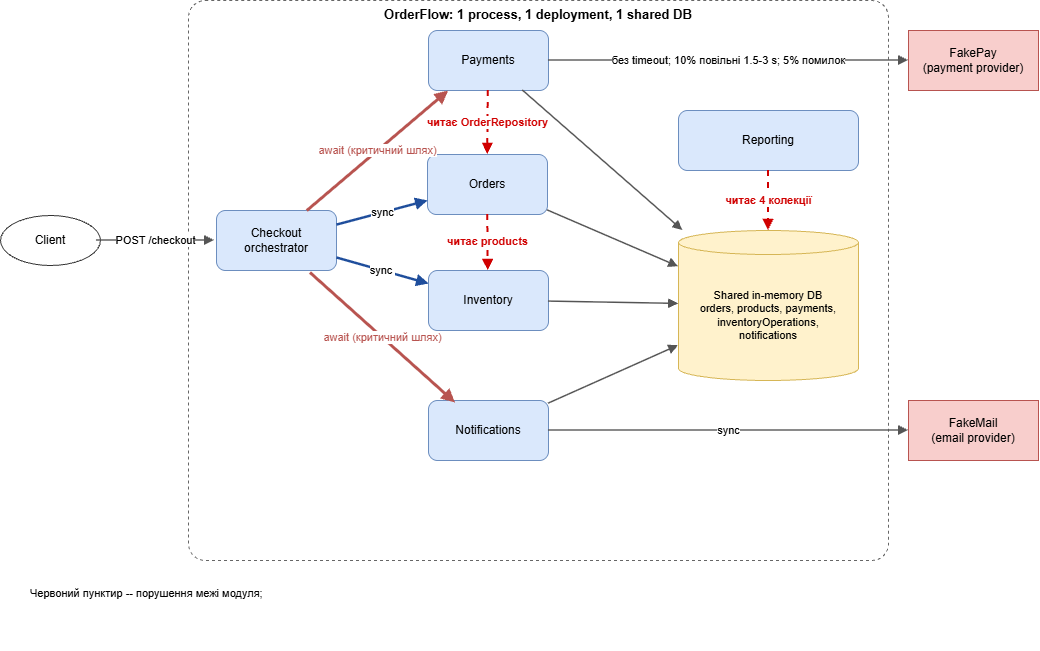

The diagram above was exported from draw.io. Its source (the exported page's mxGraphModel, read from the mxfile embedded in the PNG):
<mxGraphModel dx="2456" dy="664" grid="1" gridSize="10" guides="1" tooltips="1" connect="1" arrows="1" fold="1" page="1" pageScale="1" pageWidth="1200" pageHeight="720" math="0" shadow="0">
  <root>
    <mxCell id="0" />
    <mxCell id="1" parent="0" />
    <mxCell id="n2" parent="1" style="rounded=1;whiteSpace=wrap;html=1;dashed=1;fillColor=none;strokeColor=#666666;verticalAlign=top;fontStyle=1;fontSize=13;arcSize=3;" value="OrderFlow: 1 process, 1 deployment, 1 shared DB" vertex="1">
      <mxGeometry height="560" width="700" x="160" y="20" as="geometry" />
    </mxCell>
    <mxCell id="n3" parent="1" style="ellipse;whiteSpace=wrap;html=1;fillColor=#ffffff;strokeColor=#333333;fontSize=12;" value="Client" vertex="1">
      <mxGeometry height="50" width="100" x="-28" y="235" as="geometry" />
    </mxCell>
    <mxCell id="n4" parent="1" style="rounded=1;whiteSpace=wrap;html=1;fillColor=#dae8fc;strokeColor=#6c8ebf;fontSize=12;" value="Checkout&lt;br&gt;orchestrator" vertex="1">
      <mxGeometry height="60" width="120" x="188" y="230" as="geometry" />
    </mxCell>
    <mxCell id="n5" parent="1" style="rounded=1;whiteSpace=wrap;html=1;fillColor=#dae8fc;strokeColor=#6c8ebf;fontSize=12;" value="Payments" vertex="1">
      <mxGeometry height="60" width="120" x="400" y="50" as="geometry" />
    </mxCell>
    <mxCell id="n6" parent="1" style="rounded=1;whiteSpace=wrap;html=1;fillColor=#dae8fc;strokeColor=#6c8ebf;fontSize=12;" value="Orders" vertex="1">
      <mxGeometry height="60" width="120" x="399" y="174" as="geometry" />
    </mxCell>
    <mxCell id="n7" parent="1" style="rounded=1;whiteSpace=wrap;html=1;fillColor=#dae8fc;strokeColor=#6c8ebf;fontSize=12;" value="Inventory" vertex="1">
      <mxGeometry height="60" width="120" x="400" y="290" as="geometry" />
    </mxCell>
    <mxCell id="n8" parent="1" style="rounded=1;whiteSpace=wrap;html=1;fillColor=#dae8fc;strokeColor=#6c8ebf;fontSize=12;" value="Notifications" vertex="1">
      <mxGeometry height="60" width="120" x="400" y="420" as="geometry" />
    </mxCell>
    <mxCell id="n9" parent="1" style="rounded=1;whiteSpace=wrap;html=1;fillColor=#dae8fc;strokeColor=#6c8ebf;fontSize=12;" value="Reporting" vertex="1">
      <mxGeometry height="60" width="180" x="650" y="130" as="geometry" />
    </mxCell>
    <mxCell id="n10" parent="1" style="shape=cylinder3;whiteSpace=wrap;html=1;boundedLbl=1;backgroundOutline=1;size=12;fillColor=#fff2cc;strokeColor=#d6b656;fontSize=11;" value="Shared in-memory DB&lt;br&gt;orders, products, payments,&lt;br&gt;inventoryOperations,&lt;br&gt;notifications" vertex="1">
      <mxGeometry height="150" width="180" x="650" y="250" as="geometry" />
    </mxCell>
    <mxCell id="n11" parent="1" style="rounded=0;whiteSpace=wrap;html=1;fillColor=#f8cecc;strokeColor=#b85450;fontSize=12;" value="FakePay&lt;br&gt;(payment provider)" vertex="1">
      <mxGeometry height="60" width="130" x="880" y="50" as="geometry" />
    </mxCell>
    <mxCell id="n12" parent="1" style="rounded=0;whiteSpace=wrap;html=1;fillColor=#f8cecc;strokeColor=#b85450;fontSize=12;" value="FakeMail&lt;br&gt;(email provider)" vertex="1">
      <mxGeometry height="60" width="130" x="880" y="420" as="geometry" />
    </mxCell>
    <mxCell id="n13" parent="1" style="text;html=1;whiteSpace=wrap;align=left;verticalAlign=top;fontSize=11;" value="Червоний пунктир -- порушення межі модуля;" vertex="1">
      <mxGeometry height="70" width="840" y="600" as="geometry" />
    </mxCell>
    <mxCell id="e14" edge="1" parent="1" style="endArrow=block;html=1;strokeColor=#555555;strokeWidth=1.5;fontSize=11;labelBackgroundColor=#ffffff;" value="POST /checkout">
      <mxGeometry relative="1" as="geometry">
        <mxPoint x="68" y="260" as="sourcePoint" />
        <mxPoint x="186" y="260" as="targetPoint" />
      </mxGeometry>
    </mxCell>
    <mxCell id="e15" edge="1" parent="1" style="endArrow=block;html=1;strokeColor=#b85450;strokeWidth=3;fontSize=11;fontColor=#b85450;labelBackgroundColor=#ffffff;" value="await (критичний шлях)">
      <mxGeometry relative="1" as="geometry">
        <mxPoint x="278.33333333333394" y="230" as="sourcePoint" />
        <mxPoint x="419.66666666666697" y="110" as="targetPoint" />
      </mxGeometry>
    </mxCell>
    <mxCell id="e16" edge="1" parent="1" source="n4" style="endArrow=block;html=1;strokeColor=#1f4e9c;strokeWidth=2.5;fontSize=11;labelBackgroundColor=#ffffff;" target="n6" value="sync">
      <mxGeometry relative="1" as="geometry" />
    </mxCell>
    <mxCell id="e17" edge="1" parent="1" source="n4" style="endArrow=block;html=1;strokeColor=#1f4e9c;strokeWidth=2.5;fontSize=11;labelBackgroundColor=#ffffff;" target="n7" value="sync&amp;nbsp;">
      <mxGeometry relative="1" as="geometry" />
    </mxCell>
    <mxCell id="e18" edge="1" parent="1" style="endArrow=block;html=1;strokeColor=#b85450;strokeWidth=3;fontSize=11;fontColor=#b85450;labelBackgroundColor=#ffffff;" value="await (критичний шлях)">
      <mxGeometry relative="1" as="geometry">
        <mxPoint x="281.4736842105267" y="292" as="sourcePoint" />
        <mxPoint x="426.52631578947376" y="422" as="targetPoint" />
      </mxGeometry>
    </mxCell>
    <mxCell id="e19" edge="1" parent="1" source="n5" style="endArrow=block;html=1;dashed=1;strokeColor=#d00000;strokeWidth=2;fontSize=11;fontColor=#d00000;fontStyle=1;labelBackgroundColor=#ffffff;" target="n6" value="читає OrderRepository">
      <mxGeometry relative="1" as="geometry" />
    </mxCell>
    <mxCell id="e20" edge="1" parent="1" source="n6" style="endArrow=block;html=1;dashed=1;strokeColor=#d00000;strokeWidth=2;fontSize=11;fontColor=#d00000;fontStyle=1;labelBackgroundColor=#ffffff;" target="n7" value="читає products">
      <mxGeometry relative="1" as="geometry" />
    </mxCell>
    <mxCell id="e21" edge="1" parent="1" source="n9" style="endArrow=block;html=1;dashed=1;strokeColor=#d00000;strokeWidth=2;fontSize=11;fontColor=#d00000;fontStyle=1;labelBackgroundColor=#ffffff;" target="n10" value="читає 4 колекції">
      <mxGeometry relative="1" as="geometry" />
    </mxCell>
    <mxCell id="e22" edge="1" parent="1" source="n5" style="endArrow=block;html=1;strokeColor=#555555;strokeWidth=1.5;fontSize=11;labelBackgroundColor=#ffffff;" target="n10" value="">
      <mxGeometry relative="1" as="geometry" />
    </mxCell>
    <mxCell id="e23" edge="1" parent="1" source="n6" style="endArrow=block;html=1;strokeColor=#555555;strokeWidth=1.5;fontSize=11;labelBackgroundColor=#ffffff;" target="n10" value="">
      <mxGeometry relative="1" as="geometry" />
    </mxCell>
    <mxCell id="e24" edge="1" parent="1" source="n7" style="endArrow=block;html=1;strokeColor=#555555;strokeWidth=1.5;fontSize=11;labelBackgroundColor=#ffffff;" target="n10" value="">
      <mxGeometry relative="1" as="geometry" />
    </mxCell>
    <mxCell id="e25" edge="1" parent="1" source="n8" style="endArrow=block;html=1;strokeColor=#555555;strokeWidth=1.5;fontSize=11;labelBackgroundColor=#ffffff;" target="n10" value="">
      <mxGeometry relative="1" as="geometry" />
    </mxCell>
    <mxCell id="e26" edge="1" parent="1" source="n5" style="endArrow=block;html=1;strokeColor=#555555;strokeWidth=1.5;fontSize=11;labelBackgroundColor=#ffffff;" target="n11" value="без timeout; 10% повільні 1.5-3 s; 5% помилок">
      <mxGeometry relative="1" as="geometry">
        <mxPoint as="offset" />
      </mxGeometry>
    </mxCell>
    <mxCell id="e27" edge="1" parent="1" source="n8" style="endArrow=block;html=1;strokeColor=#555555;strokeWidth=1.5;fontSize=11;labelBackgroundColor=#ffffff;" target="n12" value="sync">
      <mxGeometry relative="1" as="geometry" />
    </mxCell>
  </root>
</mxGraphModel>